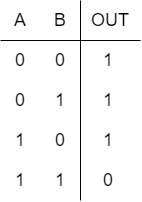

The diagram above was exported from draw.io. Its source (the exported page's mxGraphModel, read from the mxfile embedded in the PNG):
<mxGraphModel dx="782" dy="498" grid="1" gridSize="10" guides="1" tooltips="1" connect="1" arrows="1" fold="1" page="1" pageScale="1" pageWidth="827" pageHeight="1169" math="0" shadow="0">
  <root>
    <mxCell id="0" />
    <mxCell id="1" parent="0" />
    <mxCell id="7sBOlLfvsomauOjbYIj8-1" value="&lt;font style=&quot;font-size: 18px;&quot;&gt;A&lt;/font&gt;" style="text;strokeColor=none;align=center;fillColor=none;html=1;verticalAlign=middle;whiteSpace=wrap;rounded=0;" vertex="1" parent="1">
      <mxGeometry x="130" y="210" width="20" height="20" as="geometry" />
    </mxCell>
    <mxCell id="7sBOlLfvsomauOjbYIj8-2" value="&lt;font style=&quot;font-size: 18px;&quot;&gt;B&lt;/font&gt;" style="text;strokeColor=none;align=center;fillColor=none;html=1;verticalAlign=middle;whiteSpace=wrap;rounded=0;" vertex="1" parent="1">
      <mxGeometry x="170" y="210" width="20" height="20" as="geometry" />
    </mxCell>
    <mxCell id="7sBOlLfvsomauOjbYIj8-3" value="&lt;font style=&quot;font-size: 18px;&quot;&gt;OUT&lt;/font&gt;" style="text;strokeColor=none;align=center;fillColor=none;html=1;verticalAlign=middle;whiteSpace=wrap;rounded=0;" vertex="1" parent="1">
      <mxGeometry x="220" y="210" width="20" height="20" as="geometry" />
    </mxCell>
    <mxCell id="7sBOlLfvsomauOjbYIj8-4" value="" style="endArrow=none;html=1;rounded=0;" edge="1" parent="1">
      <mxGeometry width="50" height="50" relative="1" as="geometry">
        <mxPoint x="260" y="240" as="sourcePoint" />
        <mxPoint x="120" y="240" as="targetPoint" />
      </mxGeometry>
    </mxCell>
    <mxCell id="7sBOlLfvsomauOjbYIj8-5" value="" style="endArrow=none;html=1;rounded=0;" edge="1" parent="1">
      <mxGeometry width="50" height="50" relative="1" as="geometry">
        <mxPoint x="200" y="400" as="sourcePoint" />
        <mxPoint x="200" y="200" as="targetPoint" />
      </mxGeometry>
    </mxCell>
    <mxCell id="7sBOlLfvsomauOjbYIj8-6" value="&lt;font style=&quot;font-size: 18px;&quot;&gt;0&lt;/font&gt;" style="text;strokeColor=none;align=center;fillColor=none;html=1;verticalAlign=middle;whiteSpace=wrap;rounded=0;" vertex="1" parent="1">
      <mxGeometry x="130" y="250" width="20" height="20" as="geometry" />
    </mxCell>
    <mxCell id="7sBOlLfvsomauOjbYIj8-7" value="&lt;font style=&quot;font-size: 18px;&quot;&gt;0&lt;/font&gt;" style="text;strokeColor=none;align=center;fillColor=none;html=1;verticalAlign=middle;whiteSpace=wrap;rounded=0;" vertex="1" parent="1">
      <mxGeometry x="170" y="250" width="20" height="20" as="geometry" />
    </mxCell>
    <mxCell id="7sBOlLfvsomauOjbYIj8-8" value="&lt;font style=&quot;font-size: 18px;&quot;&gt;1&lt;/font&gt;" style="text;strokeColor=none;align=center;fillColor=none;html=1;verticalAlign=middle;whiteSpace=wrap;rounded=0;" vertex="1" parent="1">
      <mxGeometry x="218" y="250" width="20" height="20" as="geometry" />
    </mxCell>
    <mxCell id="7sBOlLfvsomauOjbYIj8-9" value="&lt;font style=&quot;font-size: 18px;&quot;&gt;0&lt;/font&gt;" style="text;strokeColor=none;align=center;fillColor=none;html=1;verticalAlign=middle;whiteSpace=wrap;rounded=0;" vertex="1" parent="1">
      <mxGeometry x="130" y="290" width="20" height="20" as="geometry" />
    </mxCell>
    <mxCell id="7sBOlLfvsomauOjbYIj8-10" value="&lt;font style=&quot;font-size: 18px;&quot;&gt;1&lt;/font&gt;" style="text;strokeColor=none;align=center;fillColor=none;html=1;verticalAlign=middle;whiteSpace=wrap;rounded=0;" vertex="1" parent="1">
      <mxGeometry x="170" y="290" width="20" height="20" as="geometry" />
    </mxCell>
    <mxCell id="7sBOlLfvsomauOjbYIj8-11" value="&lt;font style=&quot;font-size: 18px;&quot;&gt;1&lt;/font&gt;" style="text;strokeColor=none;align=center;fillColor=none;html=1;verticalAlign=middle;whiteSpace=wrap;rounded=0;" vertex="1" parent="1">
      <mxGeometry x="218" y="290" width="20" height="20" as="geometry" />
    </mxCell>
    <mxCell id="7sBOlLfvsomauOjbYIj8-12" value="&lt;font style=&quot;font-size: 18px;&quot;&gt;1&lt;/font&gt;" style="text;strokeColor=none;align=center;fillColor=none;html=1;verticalAlign=middle;whiteSpace=wrap;rounded=0;" vertex="1" parent="1">
      <mxGeometry x="130" y="330" width="20" height="20" as="geometry" />
    </mxCell>
    <mxCell id="7sBOlLfvsomauOjbYIj8-13" value="&lt;font style=&quot;font-size: 18px;&quot;&gt;0&lt;/font&gt;" style="text;strokeColor=none;align=center;fillColor=none;html=1;verticalAlign=middle;whiteSpace=wrap;rounded=0;" vertex="1" parent="1">
      <mxGeometry x="170" y="330" width="20" height="20" as="geometry" />
    </mxCell>
    <mxCell id="7sBOlLfvsomauOjbYIj8-14" value="&lt;font style=&quot;font-size: 18px;&quot;&gt;1&lt;/font&gt;" style="text;strokeColor=none;align=center;fillColor=none;html=1;verticalAlign=middle;whiteSpace=wrap;rounded=0;" vertex="1" parent="1">
      <mxGeometry x="218" y="330" width="20" height="20" as="geometry" />
    </mxCell>
    <mxCell id="7sBOlLfvsomauOjbYIj8-15" value="&lt;font style=&quot;font-size: 18px;&quot;&gt;1&lt;/font&gt;" style="text;strokeColor=none;align=center;fillColor=none;html=1;verticalAlign=middle;whiteSpace=wrap;rounded=0;" vertex="1" parent="1">
      <mxGeometry x="130" y="370" width="20" height="20" as="geometry" />
    </mxCell>
    <mxCell id="7sBOlLfvsomauOjbYIj8-16" value="&lt;font style=&quot;font-size: 18px;&quot;&gt;1&lt;/font&gt;" style="text;strokeColor=none;align=center;fillColor=none;html=1;verticalAlign=middle;whiteSpace=wrap;rounded=0;" vertex="1" parent="1">
      <mxGeometry x="170" y="370" width="20" height="20" as="geometry" />
    </mxCell>
    <mxCell id="7sBOlLfvsomauOjbYIj8-17" value="&lt;font style=&quot;font-size: 18px;&quot;&gt;0&lt;/font&gt;" style="text;strokeColor=none;align=center;fillColor=none;html=1;verticalAlign=middle;whiteSpace=wrap;rounded=0;" vertex="1" parent="1">
      <mxGeometry x="218" y="370" width="20" height="20" as="geometry" />
    </mxCell>
  </root>
</mxGraphModel>